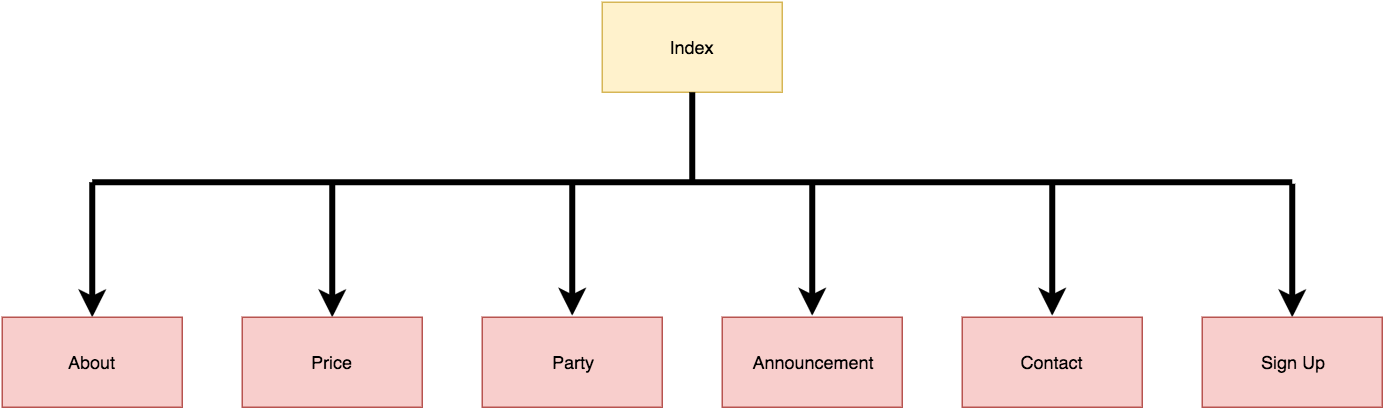

The diagram above was exported from draw.io. Its source (the exported page's mxGraphModel, read from the mxfile embedded in the PNG):
<mxGraphModel dx="1772" dy="621" grid="1" gridSize="10" guides="1" tooltips="1" connect="1" arrows="1" fold="1" page="1" pageScale="1" pageWidth="826" pageHeight="1169" background="#ffffff" math="0" shadow="0">
  <root>
    <mxCell id="0" />
    <mxCell id="1" parent="0" />
    <mxCell id="2" value="Index" style="whiteSpace=wrap;html=1;fillColor=#fff2cc;strokeColor=#d6b656;" vertex="1" parent="1">
      <mxGeometry x="380" y="80" width="120" height="60" as="geometry" />
    </mxCell>
    <mxCell id="3" value="" style="line;strokeWidth=4;direction=south;html=1;perimeter=backbonePerimeter;points=[];outlineConnect=0;" vertex="1" parent="1">
      <mxGeometry x="435" y="140" width="10" height="60" as="geometry" />
    </mxCell>
    <mxCell id="4" value="" style="line;strokeWidth=4;html=1;perimeter=backbonePerimeter;points=[];outlineConnect=0;" vertex="1" parent="1">
      <mxGeometry x="40" y="195" width="800" height="10" as="geometry" />
    </mxCell>
    <mxCell id="6" value="" style="endArrow=classic;html=1;strokeWidth=4;" edge="1" parent="1">
      <mxGeometry width="50" height="50" relative="1" as="geometry">
        <mxPoint x="40" y="200" as="sourcePoint" />
        <mxPoint x="40" y="290" as="targetPoint" />
      </mxGeometry>
    </mxCell>
    <mxCell id="7" value="About" style="whiteSpace=wrap;html=1;fillColor=#f8cecc;strokeColor=#b85450;" vertex="1" parent="1">
      <mxGeometry x="-20" y="290" width="120" height="60" as="geometry" />
    </mxCell>
    <mxCell id="8" value="" style="endArrow=classic;html=1;strokeWidth=4;" edge="1" parent="1" source="4">
      <mxGeometry width="50" height="50" relative="1" as="geometry">
        <mxPoint x="280" y="210" as="sourcePoint" />
        <mxPoint x="200" y="290" as="targetPoint" />
      </mxGeometry>
    </mxCell>
    <mxCell id="9" value="Price" style="whiteSpace=wrap;html=1;fillColor=#f8cecc;strokeColor=#b85450;" vertex="1" parent="1">
      <mxGeometry x="140" y="290" width="120" height="60" as="geometry" />
    </mxCell>
    <mxCell id="10" value="" style="endArrow=classic;html=1;strokeWidth=4;" edge="1" parent="1">
      <mxGeometry x="360" y="200" width="50" height="50" as="geometry">
        <mxPoint x="360" y="200" as="sourcePoint" />
        <mxPoint x="360" y="289" as="targetPoint" />
      </mxGeometry>
    </mxCell>
    <mxCell id="11" value="" style="endArrow=classic;html=1;strokeWidth=4;" edge="1" parent="1">
      <mxGeometry x="520" y="200" width="50" height="50" as="geometry">
        <mxPoint x="520" y="200" as="sourcePoint" />
        <mxPoint x="520" y="289" as="targetPoint" />
      </mxGeometry>
    </mxCell>
    <mxCell id="13" value="" style="endArrow=classic;html=1;strokeWidth=4;" edge="1" parent="1">
      <mxGeometry x="680" y="200" width="50" height="50" as="geometry">
        <mxPoint x="680" y="200" as="sourcePoint" />
        <mxPoint x="680" y="289" as="targetPoint" />
      </mxGeometry>
    </mxCell>
    <mxCell id="14" value="" style="endArrow=classic;html=1;strokeWidth=4;" edge="1" parent="1">
      <mxGeometry x="840" y="201" width="50" height="50" as="geometry">
        <mxPoint x="840" y="201" as="sourcePoint" />
        <mxPoint x="840" y="290" as="targetPoint" />
      </mxGeometry>
    </mxCell>
    <mxCell id="15" value="Party" style="whiteSpace=wrap;html=1;fillColor=#f8cecc;strokeColor=#b85450;" vertex="1" parent="1">
      <mxGeometry x="300" y="290" width="120" height="60" as="geometry" />
    </mxCell>
    <mxCell id="16" value="Announcement" style="whiteSpace=wrap;html=1;fillColor=#f8cecc;strokeColor=#b85450;" vertex="1" parent="1">
      <mxGeometry x="460" y="290" width="120" height="60" as="geometry" />
    </mxCell>
    <mxCell id="17" value="Contact" style="whiteSpace=wrap;html=1;fillColor=#f8cecc;strokeColor=#b85450;" vertex="1" parent="1">
      <mxGeometry x="620" y="290" width="120" height="60" as="geometry" />
    </mxCell>
    <mxCell id="18" value="Sign Up" style="whiteSpace=wrap;html=1;fillColor=#f8cecc;strokeColor=#b85450;" vertex="1" parent="1">
      <mxGeometry x="780" y="290" width="120" height="60" as="geometry" />
    </mxCell>
  </root>
</mxGraphModel>